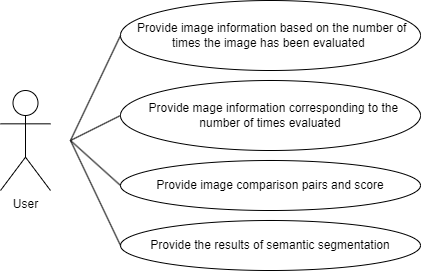

The diagram above was exported from draw.io. Its source (the exported page's mxGraphModel, read from the mxfile embedded in the PNG):
<mxGraphModel dx="1006" dy="774" grid="1" gridSize="10" guides="1" tooltips="1" connect="1" arrows="1" fold="1" page="1" pageScale="1" pageWidth="827" pageHeight="1169" math="0" shadow="0">
  <root>
    <mxCell id="0" />
    <mxCell id="1" parent="0" />
    <mxCell id="hD0Li5LrNxpGswWAhGn3-1" value="User" style="shape=umlActor;verticalLabelPosition=bottom;verticalAlign=top;html=1;outlineConnect=0;" parent="1" vertex="1">
      <mxGeometry x="270" y="270" width="50" height="100" as="geometry" />
    </mxCell>
    <mxCell id="hD0Li5LrNxpGswWAhGn3-2" value="&amp;nbsp;Provide image information based on the number of times the image has been evaluated&amp;nbsp;" style="ellipse;whiteSpace=wrap;html=1;" parent="1" vertex="1">
      <mxGeometry x="390" y="180" width="300" height="70" as="geometry" />
    </mxCell>
    <mxCell id="hD0Li5LrNxpGswWAhGn3-3" value="&amp;nbsp; Provide mage information corresponding to the number of times evaluated" style="ellipse;whiteSpace=wrap;html=1;" parent="1" vertex="1">
      <mxGeometry x="390" y="260" width="300" height="70" as="geometry" />
    </mxCell>
    <mxCell id="hD0Li5LrNxpGswWAhGn3-4" value="Provide image comparison pairs and score" style="ellipse;whiteSpace=wrap;html=1;" parent="1" vertex="1">
      <mxGeometry x="390" y="340" width="300" height="50" as="geometry" />
    </mxCell>
    <mxCell id="hD0Li5LrNxpGswWAhGn3-5" value="Provide the results of semantic segmentation" style="ellipse;whiteSpace=wrap;html=1;" parent="1" vertex="1">
      <mxGeometry x="390" y="400" width="300" height="50" as="geometry" />
    </mxCell>
    <mxCell id="hD0Li5LrNxpGswWAhGn3-7" value="" style="endArrow=none;html=1;rounded=0;entryX=0;entryY=0.5;entryDx=0;entryDy=0;" parent="1" edge="1" target="hD0Li5LrNxpGswWAhGn3-2">
      <mxGeometry width="50" height="50" relative="1" as="geometry">
        <mxPoint x="340" y="320" as="sourcePoint" />
        <mxPoint x="390" y="250" as="targetPoint" />
      </mxGeometry>
    </mxCell>
    <mxCell id="hD0Li5LrNxpGswWAhGn3-8" value="" style="endArrow=none;html=1;rounded=0;entryX=0;entryY=0.5;entryDx=0;entryDy=0;" parent="1" target="hD0Li5LrNxpGswWAhGn3-3" edge="1">
      <mxGeometry width="50" height="50" relative="1" as="geometry">
        <mxPoint x="340" y="320" as="sourcePoint" />
        <mxPoint x="400" y="260" as="targetPoint" />
      </mxGeometry>
    </mxCell>
    <mxCell id="hD0Li5LrNxpGswWAhGn3-9" value="" style="endArrow=none;html=1;rounded=0;entryX=0;entryY=0.5;entryDx=0;entryDy=0;" parent="1" target="hD0Li5LrNxpGswWAhGn3-4" edge="1">
      <mxGeometry width="50" height="50" relative="1" as="geometry">
        <mxPoint x="340" y="320" as="sourcePoint" />
        <mxPoint x="410" y="270" as="targetPoint" />
      </mxGeometry>
    </mxCell>
    <mxCell id="hD0Li5LrNxpGswWAhGn3-10" value="" style="endArrow=none;html=1;rounded=0;entryX=0;entryY=0.5;entryDx=0;entryDy=0;" parent="1" target="hD0Li5LrNxpGswWAhGn3-5" edge="1">
      <mxGeometry width="50" height="50" relative="1" as="geometry">
        <mxPoint x="340" y="320" as="sourcePoint" />
        <mxPoint x="390" y="360" as="targetPoint" />
      </mxGeometry>
    </mxCell>
  </root>
</mxGraphModel>